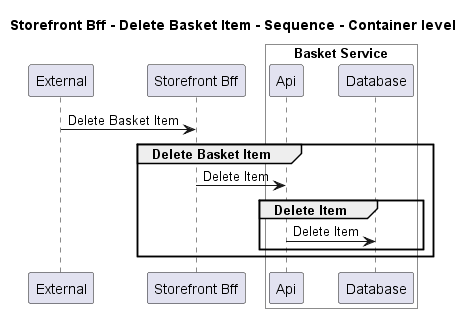

The diagram above was rendered by PlantUML. Its source (embedded in the PNG):
@startuml
!pragma layout smetana

title Storefront Bff - Delete Basket Item - Sequence - Container level

participant "External" as C4InterFlow.SoftwareSystems.ExternalSystem
participant "Storefront Bff" as ECommercePlatform.SoftwareSystems.StorefrontBff

box "Basket Service" #White
    participant "Api" as ECommercePlatform.SoftwareSystems.BasketService.Containers.Api
    participant "Database" as ECommercePlatform.SoftwareSystems.BasketService.Containers.Database
end box


C4InterFlow.SoftwareSystems.ExternalSystem -> ECommercePlatform.SoftwareSystems.StorefrontBff : Delete Basket Item
group Delete Basket Item
ECommercePlatform.SoftwareSystems.StorefrontBff -> ECommercePlatform.SoftwareSystems.BasketService.Containers.Api : Delete Item
group Delete Item
ECommercePlatform.SoftwareSystems.BasketService.Containers.Api -> ECommercePlatform.SoftwareSystems.BasketService.Containers.Database : Delete Item
end
end


@enduml